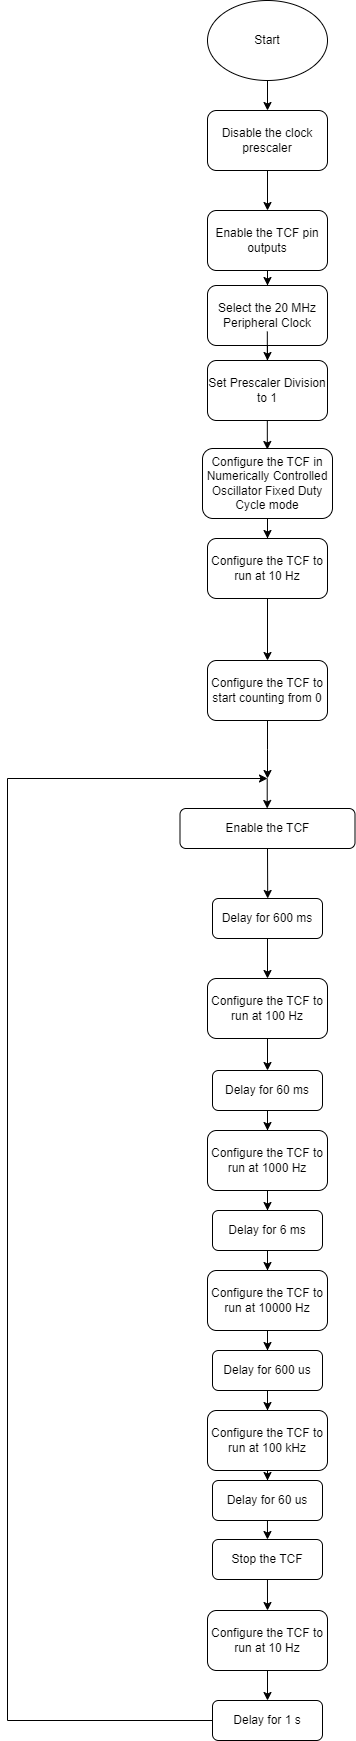

The diagram above was exported from draw.io. Its source (the exported page's mxGraphModel, read from the mxfile embedded in the PNG):
<mxGraphModel dx="2049" dy="1254" grid="1" gridSize="10" guides="1" tooltips="1" connect="1" arrows="1" fold="1" page="1" pageScale="1" pageWidth="827" pageHeight="1169" math="0" shadow="0">
  <root>
    <mxCell id="WIyWlLk6GJQsqaUBKTNV-0" />
    <mxCell id="WIyWlLk6GJQsqaUBKTNV-1" parent="WIyWlLk6GJQsqaUBKTNV-0" />
    <mxCell id="AUYf41w0NdS-sFng93zX-2" value="" style="edgeStyle=orthogonalEdgeStyle;rounded=0;orthogonalLoop=1;jettySize=auto;html=1;" parent="WIyWlLk6GJQsqaUBKTNV-1" source="AUYf41w0NdS-sFng93zX-0" target="AUYf41w0NdS-sFng93zX-1" edge="1">
      <mxGeometry relative="1" as="geometry" />
    </mxCell>
    <mxCell id="AUYf41w0NdS-sFng93zX-0" value="Start" style="ellipse;whiteSpace=wrap;html=1;" parent="WIyWlLk6GJQsqaUBKTNV-1" vertex="1">
      <mxGeometry x="350" y="240" width="120" height="80" as="geometry" />
    </mxCell>
    <mxCell id="AUYf41w0NdS-sFng93zX-4" value="" style="edgeStyle=orthogonalEdgeStyle;rounded=0;orthogonalLoop=1;jettySize=auto;html=1;" parent="WIyWlLk6GJQsqaUBKTNV-1" source="AUYf41w0NdS-sFng93zX-1" target="AUYf41w0NdS-sFng93zX-3" edge="1">
      <mxGeometry relative="1" as="geometry" />
    </mxCell>
    <mxCell id="AUYf41w0NdS-sFng93zX-1" value="Disable the clock prescaler" style="rounded=1;whiteSpace=wrap;html=1;" parent="WIyWlLk6GJQsqaUBKTNV-1" vertex="1">
      <mxGeometry x="350" y="350" width="120" height="60" as="geometry" />
    </mxCell>
    <mxCell id="ry7EzLMZXo5GZf_e-foL-5" value="" style="edgeStyle=orthogonalEdgeStyle;rounded=0;orthogonalLoop=1;jettySize=auto;html=1;" edge="1" parent="WIyWlLk6GJQsqaUBKTNV-1" source="AUYf41w0NdS-sFng93zX-3" target="ry7EzLMZXo5GZf_e-foL-0">
      <mxGeometry relative="1" as="geometry" />
    </mxCell>
    <mxCell id="AUYf41w0NdS-sFng93zX-3" value="Enable the TCF pin outputs" style="rounded=1;whiteSpace=wrap;html=1;" parent="WIyWlLk6GJQsqaUBKTNV-1" vertex="1">
      <mxGeometry x="350" y="450" width="120" height="60" as="geometry" />
    </mxCell>
    <mxCell id="AUYf41w0NdS-sFng93zX-5" value="Enable the TCF" style="rounded=1;whiteSpace=wrap;html=1;" parent="WIyWlLk6GJQsqaUBKTNV-1" vertex="1">
      <mxGeometry x="322.5" y="1048" width="175" height="40" as="geometry" />
    </mxCell>
    <mxCell id="ry7EzLMZXo5GZf_e-foL-17" value="" style="edgeStyle=orthogonalEdgeStyle;rounded=0;orthogonalLoop=1;jettySize=auto;html=1;" edge="1" parent="WIyWlLk6GJQsqaUBKTNV-1" source="6UxLDFksszVtj1HpnyO2-0" target="ry7EzLMZXo5GZf_e-foL-14">
      <mxGeometry relative="1" as="geometry" />
    </mxCell>
    <mxCell id="6UxLDFksszVtj1HpnyO2-0" value="Delay for 600 ms" style="rounded=1;whiteSpace=wrap;html=1;" parent="WIyWlLk6GJQsqaUBKTNV-1" vertex="1">
      <mxGeometry x="355" y="1138" width="110" height="40" as="geometry" />
    </mxCell>
    <mxCell id="ry7EzLMZXo5GZf_e-foL-39" value="" style="edgeStyle=orthogonalEdgeStyle;rounded=0;orthogonalLoop=1;jettySize=auto;html=1;" edge="1" parent="WIyWlLk6GJQsqaUBKTNV-1" source="ry7EzLMZXo5GZf_e-foL-0" target="ry7EzLMZXo5GZf_e-foL-38">
      <mxGeometry relative="1" as="geometry" />
    </mxCell>
    <mxCell id="ry7EzLMZXo5GZf_e-foL-0" value="Select the 20 MHz Peripheral Clock" style="rounded=1;whiteSpace=wrap;html=1;" vertex="1" parent="WIyWlLk6GJQsqaUBKTNV-1">
      <mxGeometry x="350" y="525" width="120" height="60" as="geometry" />
    </mxCell>
    <mxCell id="ry7EzLMZXo5GZf_e-foL-7" value="" style="edgeStyle=orthogonalEdgeStyle;rounded=0;orthogonalLoop=1;jettySize=auto;html=1;" edge="1" parent="WIyWlLk6GJQsqaUBKTNV-1" source="ry7EzLMZXo5GZf_e-foL-1" target="ry7EzLMZXo5GZf_e-foL-2">
      <mxGeometry relative="1" as="geometry" />
    </mxCell>
    <mxCell id="ry7EzLMZXo5GZf_e-foL-1" value="Configure the TCF in Numerically Controlled Oscillator Fixed Duty Cycle mode" style="rounded=1;whiteSpace=wrap;html=1;" vertex="1" parent="WIyWlLk6GJQsqaUBKTNV-1">
      <mxGeometry x="345" y="688" width="130" height="70" as="geometry" />
    </mxCell>
    <mxCell id="ry7EzLMZXo5GZf_e-foL-43" value="" style="edgeStyle=orthogonalEdgeStyle;rounded=0;orthogonalLoop=1;jettySize=auto;html=1;" edge="1" parent="WIyWlLk6GJQsqaUBKTNV-1" source="ry7EzLMZXo5GZf_e-foL-2" target="ry7EzLMZXo5GZf_e-foL-4">
      <mxGeometry relative="1" as="geometry" />
    </mxCell>
    <mxCell id="ry7EzLMZXo5GZf_e-foL-2" value="Configure the TCF to run at 10 Hz" style="rounded=1;whiteSpace=wrap;html=1;" vertex="1" parent="WIyWlLk6GJQsqaUBKTNV-1">
      <mxGeometry x="350" y="778" width="120" height="60" as="geometry" />
    </mxCell>
    <mxCell id="ry7EzLMZXo5GZf_e-foL-10" style="edgeStyle=orthogonalEdgeStyle;rounded=0;orthogonalLoop=1;jettySize=auto;html=1;" edge="1" parent="WIyWlLk6GJQsqaUBKTNV-1" source="ry7EzLMZXo5GZf_e-foL-4" target="ry7EzLMZXo5GZf_e-foL-11">
      <mxGeometry relative="1" as="geometry">
        <mxPoint x="410" y="940.0000000000002" as="targetPoint" />
        <Array as="points">
          <mxPoint x="410" y="980" />
        </Array>
      </mxGeometry>
    </mxCell>
    <mxCell id="ry7EzLMZXo5GZf_e-foL-35" style="edgeStyle=orthogonalEdgeStyle;rounded=0;orthogonalLoop=1;jettySize=auto;html=1;" edge="1" parent="WIyWlLk6GJQsqaUBKTNV-1" source="ry7EzLMZXo5GZf_e-foL-4">
      <mxGeometry relative="1" as="geometry">
        <mxPoint x="410" y="1018" as="targetPoint" />
      </mxGeometry>
    </mxCell>
    <mxCell id="ry7EzLMZXo5GZf_e-foL-4" value="Configure the TCF to start counting from 0" style="rounded=1;whiteSpace=wrap;html=1;" vertex="1" parent="WIyWlLk6GJQsqaUBKTNV-1">
      <mxGeometry x="350" y="900" width="120" height="60" as="geometry" />
    </mxCell>
    <mxCell id="ry7EzLMZXo5GZf_e-foL-11" value="" style="ellipse;whiteSpace=wrap;html=1;aspect=fixed;" vertex="1" parent="WIyWlLk6GJQsqaUBKTNV-1">
      <mxGeometry x="NaN" y="NaN" width="NaN" as="geometry" />
    </mxCell>
    <mxCell id="ry7EzLMZXo5GZf_e-foL-45" value="" style="edgeStyle=orthogonalEdgeStyle;rounded=0;orthogonalLoop=1;jettySize=auto;html=1;" edge="1" parent="WIyWlLk6GJQsqaUBKTNV-1" source="ry7EzLMZXo5GZf_e-foL-14" target="ry7EzLMZXo5GZf_e-foL-44">
      <mxGeometry relative="1" as="geometry" />
    </mxCell>
    <mxCell id="ry7EzLMZXo5GZf_e-foL-14" value="Configure the TCF to run at 100 Hz" style="rounded=1;whiteSpace=wrap;html=1;" vertex="1" parent="WIyWlLk6GJQsqaUBKTNV-1">
      <mxGeometry x="350" y="1218" width="120" height="60" as="geometry" />
    </mxCell>
    <mxCell id="ry7EzLMZXo5GZf_e-foL-21" value="" style="endArrow=classic;html=1;rounded=0;exitX=0.5;exitY=1;exitDx=0;exitDy=0;" edge="1" parent="WIyWlLk6GJQsqaUBKTNV-1" source="AUYf41w0NdS-sFng93zX-5">
      <mxGeometry width="50" height="50" relative="1" as="geometry">
        <mxPoint x="410" y="1090" as="sourcePoint" />
        <mxPoint x="410.21" y="1138" as="targetPoint" />
      </mxGeometry>
    </mxCell>
    <mxCell id="ry7EzLMZXo5GZf_e-foL-31" value="" style="edgeStyle=orthogonalEdgeStyle;rounded=0;orthogonalLoop=1;jettySize=auto;html=1;entryX=0.5;entryY=0;entryDx=0;entryDy=0;" edge="1" parent="WIyWlLk6GJQsqaUBKTNV-1" target="ry7EzLMZXo5GZf_e-foL-30">
      <mxGeometry relative="1" as="geometry">
        <mxPoint x="409.9675438596491" y="1819" as="sourcePoint" />
        <mxPoint x="409.95" y="1848.9999999999998" as="targetPoint" />
      </mxGeometry>
    </mxCell>
    <mxCell id="ry7EzLMZXo5GZf_e-foL-27" value="Stop the TCF" style="rounded=1;whiteSpace=wrap;html=1;" vertex="1" parent="WIyWlLk6GJQsqaUBKTNV-1">
      <mxGeometry x="355" y="1779" width="110" height="40" as="geometry" />
    </mxCell>
    <mxCell id="ry7EzLMZXo5GZf_e-foL-33" value="" style="edgeStyle=orthogonalEdgeStyle;rounded=0;orthogonalLoop=1;jettySize=auto;html=1;" edge="1" parent="WIyWlLk6GJQsqaUBKTNV-1" source="ry7EzLMZXo5GZf_e-foL-30" target="ry7EzLMZXo5GZf_e-foL-32">
      <mxGeometry relative="1" as="geometry" />
    </mxCell>
    <mxCell id="ry7EzLMZXo5GZf_e-foL-30" value="Configure the TCF to run at 10 Hz" style="rounded=1;whiteSpace=wrap;html=1;" vertex="1" parent="WIyWlLk6GJQsqaUBKTNV-1">
      <mxGeometry x="350" y="1850" width="120" height="60" as="geometry" />
    </mxCell>
    <mxCell id="ry7EzLMZXo5GZf_e-foL-36" style="edgeStyle=orthogonalEdgeStyle;rounded=0;orthogonalLoop=1;jettySize=auto;html=1;exitX=0;exitY=0.5;exitDx=0;exitDy=0;" edge="1" parent="WIyWlLk6GJQsqaUBKTNV-1" source="ry7EzLMZXo5GZf_e-foL-32">
      <mxGeometry relative="1" as="geometry">
        <mxPoint x="410" y="1018" as="targetPoint" />
        <mxPoint x="345" y="1649.14" as="sourcePoint" />
        <Array as="points">
          <mxPoint x="150" y="1960" />
          <mxPoint x="150" y="1018" />
        </Array>
      </mxGeometry>
    </mxCell>
    <mxCell id="ry7EzLMZXo5GZf_e-foL-32" value="Delay for 1 s" style="rounded=1;whiteSpace=wrap;html=1;" vertex="1" parent="WIyWlLk6GJQsqaUBKTNV-1">
      <mxGeometry x="355" y="1940" width="110" height="40" as="geometry" />
    </mxCell>
    <mxCell id="ry7EzLMZXo5GZf_e-foL-37" value="" style="endArrow=classic;html=1;rounded=0;" edge="1" parent="WIyWlLk6GJQsqaUBKTNV-1">
      <mxGeometry width="50" height="50" relative="1" as="geometry">
        <mxPoint x="409.71" y="1018" as="sourcePoint" />
        <mxPoint x="409.71" y="1048" as="targetPoint" />
      </mxGeometry>
    </mxCell>
    <mxCell id="ry7EzLMZXo5GZf_e-foL-42" value="" style="edgeStyle=orthogonalEdgeStyle;rounded=0;orthogonalLoop=1;jettySize=auto;html=1;" edge="1" parent="WIyWlLk6GJQsqaUBKTNV-1">
      <mxGeometry relative="1" as="geometry">
        <mxPoint x="409.82" y="571" as="sourcePoint" />
        <mxPoint x="409.82" y="689" as="targetPoint" />
      </mxGeometry>
    </mxCell>
    <mxCell id="ry7EzLMZXo5GZf_e-foL-38" value="Set Prescaler Division to 1" style="rounded=1;whiteSpace=wrap;html=1;" vertex="1" parent="WIyWlLk6GJQsqaUBKTNV-1">
      <mxGeometry x="350" y="600" width="120" height="60" as="geometry" />
    </mxCell>
    <mxCell id="ry7EzLMZXo5GZf_e-foL-47" value="" style="edgeStyle=orthogonalEdgeStyle;rounded=0;orthogonalLoop=1;jettySize=auto;html=1;" edge="1" parent="WIyWlLk6GJQsqaUBKTNV-1" source="ry7EzLMZXo5GZf_e-foL-44" target="ry7EzLMZXo5GZf_e-foL-46">
      <mxGeometry relative="1" as="geometry" />
    </mxCell>
    <mxCell id="ry7EzLMZXo5GZf_e-foL-44" value="Delay for 60 ms" style="rounded=1;whiteSpace=wrap;html=1;" vertex="1" parent="WIyWlLk6GJQsqaUBKTNV-1">
      <mxGeometry x="355" y="1310" width="110" height="40" as="geometry" />
    </mxCell>
    <mxCell id="ry7EzLMZXo5GZf_e-foL-52" style="edgeStyle=orthogonalEdgeStyle;rounded=0;orthogonalLoop=1;jettySize=auto;html=1;entryX=0.5;entryY=0;entryDx=0;entryDy=0;" edge="1" parent="WIyWlLk6GJQsqaUBKTNV-1" source="ry7EzLMZXo5GZf_e-foL-46" target="ry7EzLMZXo5GZf_e-foL-48">
      <mxGeometry relative="1" as="geometry" />
    </mxCell>
    <mxCell id="ry7EzLMZXo5GZf_e-foL-46" value="Configure the TCF to run at 1000 Hz" style="rounded=1;whiteSpace=wrap;html=1;" vertex="1" parent="WIyWlLk6GJQsqaUBKTNV-1">
      <mxGeometry x="350" y="1370" width="120" height="60" as="geometry" />
    </mxCell>
    <mxCell id="ry7EzLMZXo5GZf_e-foL-53" value="" style="edgeStyle=orthogonalEdgeStyle;rounded=0;orthogonalLoop=1;jettySize=auto;html=1;" edge="1" parent="WIyWlLk6GJQsqaUBKTNV-1" source="ry7EzLMZXo5GZf_e-foL-48" target="ry7EzLMZXo5GZf_e-foL-49">
      <mxGeometry relative="1" as="geometry" />
    </mxCell>
    <mxCell id="ry7EzLMZXo5GZf_e-foL-48" value="Delay for 6 ms" style="rounded=1;whiteSpace=wrap;html=1;" vertex="1" parent="WIyWlLk6GJQsqaUBKTNV-1">
      <mxGeometry x="355" y="1450" width="110" height="40" as="geometry" />
    </mxCell>
    <mxCell id="ry7EzLMZXo5GZf_e-foL-57" style="edgeStyle=orthogonalEdgeStyle;rounded=0;orthogonalLoop=1;jettySize=auto;html=1;entryX=0.5;entryY=0;entryDx=0;entryDy=0;" edge="1" parent="WIyWlLk6GJQsqaUBKTNV-1" source="ry7EzLMZXo5GZf_e-foL-49" target="ry7EzLMZXo5GZf_e-foL-54">
      <mxGeometry relative="1" as="geometry" />
    </mxCell>
    <mxCell id="ry7EzLMZXo5GZf_e-foL-49" value="Configure the TCF to run at 10000 Hz" style="rounded=1;whiteSpace=wrap;html=1;" vertex="1" parent="WIyWlLk6GJQsqaUBKTNV-1">
      <mxGeometry x="350" y="1510" width="120" height="60" as="geometry" />
    </mxCell>
    <mxCell id="ry7EzLMZXo5GZf_e-foL-58" value="" style="edgeStyle=orthogonalEdgeStyle;rounded=0;orthogonalLoop=1;jettySize=auto;html=1;" edge="1" parent="WIyWlLk6GJQsqaUBKTNV-1" source="ry7EzLMZXo5GZf_e-foL-54" target="ry7EzLMZXo5GZf_e-foL-55">
      <mxGeometry relative="1" as="geometry" />
    </mxCell>
    <mxCell id="ry7EzLMZXo5GZf_e-foL-54" value="Delay for 600 us" style="rounded=1;whiteSpace=wrap;html=1;" vertex="1" parent="WIyWlLk6GJQsqaUBKTNV-1">
      <mxGeometry x="355" y="1590" width="110" height="40" as="geometry" />
    </mxCell>
    <mxCell id="ry7EzLMZXo5GZf_e-foL-60" value="" style="edgeStyle=orthogonalEdgeStyle;rounded=0;orthogonalLoop=1;jettySize=auto;html=1;" edge="1" parent="WIyWlLk6GJQsqaUBKTNV-1" source="ry7EzLMZXo5GZf_e-foL-55" target="ry7EzLMZXo5GZf_e-foL-59">
      <mxGeometry relative="1" as="geometry" />
    </mxCell>
    <mxCell id="ry7EzLMZXo5GZf_e-foL-55" value="Configure the TCF to run at 100 kHz" style="rounded=1;whiteSpace=wrap;html=1;" vertex="1" parent="WIyWlLk6GJQsqaUBKTNV-1">
      <mxGeometry x="350" y="1650" width="120" height="60" as="geometry" />
    </mxCell>
    <mxCell id="ry7EzLMZXo5GZf_e-foL-64" style="edgeStyle=orthogonalEdgeStyle;rounded=0;orthogonalLoop=1;jettySize=auto;html=1;entryX=0.5;entryY=0;entryDx=0;entryDy=0;" edge="1" parent="WIyWlLk6GJQsqaUBKTNV-1">
      <mxGeometry relative="1" as="geometry">
        <mxPoint x="409.9728328611899" y="1760" as="sourcePoint" />
        <mxPoint x="409.97" y="1779" as="targetPoint" />
      </mxGeometry>
    </mxCell>
    <mxCell id="ry7EzLMZXo5GZf_e-foL-59" value="Delay for 60 us" style="rounded=1;whiteSpace=wrap;html=1;" vertex="1" parent="WIyWlLk6GJQsqaUBKTNV-1">
      <mxGeometry x="355" y="1720" width="110" height="40" as="geometry" />
    </mxCell>
  </root>
</mxGraphModel>